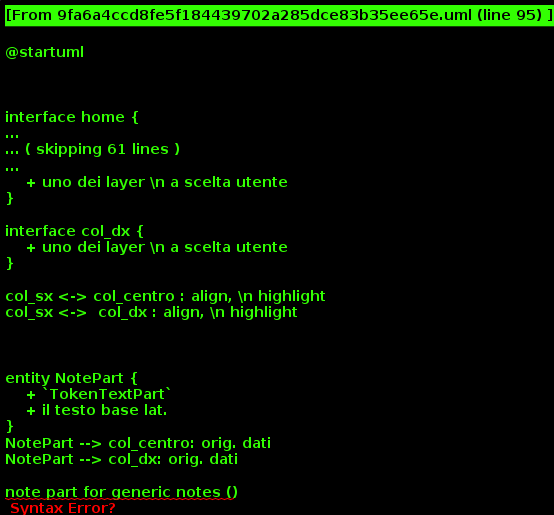

The diagram above was rendered by PlantUML. Its source (embedded in the PNG):
@startuml



interface home {
    + info progetti
    + menu nav
}

home -- testi
interface testi {
}

home -- mss
interface mss {
}




testi -- testi_browse

interface testi_browse {
     + elenco testi: Ars+testi del PRIN
     + (filtra per autore e titolo)
     + (evidenziare Prisc. Ars?)
     + (abbiamo modo di cercare/filtrare \n per secolo etc.? penso di no)
}


testi_browse -- testo_indice: selez. opera, \n filtri
interface testo_indice {
     + (elenca item testuali)
     + (filtrali)
}

testo_indice -- testo_lettura : selez. sez., \n filtri




interface testo_lettura {
    + (3 colonne)
}

testo_lettura -- col_sx
testo_lettura -- col_centro
testo_lettura -- col_dx



interface col_sx {
    + testo lat.
    + (fisso, non scelta)
    + (10 item testo \n lat. a volta)
}

entity TokenTextPart {
    + `TokenTextPart`
    + il testo base lat.
}
TokenTextPart --> col_sx : orig. dati



interface col_centro {
    + uno dei layer \n a scelta utente
}

interface col_dx {
    + uno dei layer \n a scelta utente
}

col_sx <-> col_centro : align, \n highlight
col_sx <->  col_dx : align, \n highlight



entity NotePart {
    + `TokenTextPart`
    + il testo base lat.
}
NotePart --> col_centro: orig. dati
NotePart --> col_dx: orig. dati

note part for generic notes ()



testi -- testi_search
interface testi_search {
}



mss -- mss_browse
interface mss_browse {
    + elenco mss
    + (filtra sulla segnatura del MS)
}

mss_browse -- ms_scheda
interface ms_scheda {
    + coi dati strutturati del MS
    + (mappa accanto?)
}


entity manuscripts {
    + item di tipo `manuscripts`
}
manuscripts --> ms_scheda : orig. dati

mss -- mss_search
interface mss_search {
    + ricerca avanzata \n sui metadati di ogni MS \n (es.: sec., bibliot. etc.)
    + (quali metadati? Anna/Chiara)
}
    

@enduml